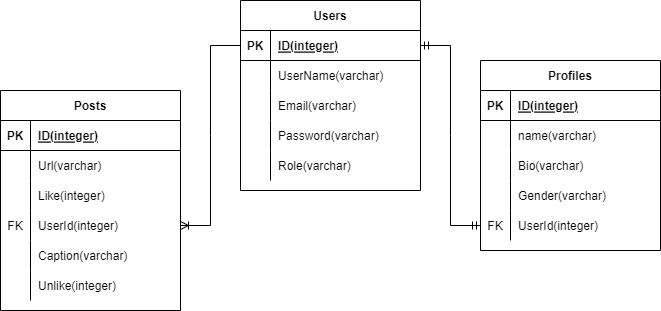

The diagram above was exported from draw.io. Its source (the exported page's mxGraphModel, read from the mxfile embedded in the PNG):
<mxGraphModel dx="868" dy="492" grid="1" gridSize="10" guides="1" tooltips="1" connect="1" arrows="1" fold="1" page="1" pageScale="1" pageWidth="850" pageHeight="1100" math="0" shadow="0">
  <root>
    <mxCell id="0" />
    <mxCell id="1" parent="0" />
    <mxCell id="kQPTN900OEuTRDKPGoci-14" value="Users" style="shape=table;startSize=30;container=1;collapsible=1;childLayout=tableLayout;fixedRows=1;rowLines=0;fontStyle=1;align=center;resizeLast=1;" vertex="1" parent="1">
      <mxGeometry x="760" y="700" width="180" height="190" as="geometry" />
    </mxCell>
    <mxCell id="kQPTN900OEuTRDKPGoci-15" value="" style="shape=tableRow;horizontal=0;startSize=0;swimlaneHead=0;swimlaneBody=0;fillColor=none;collapsible=0;dropTarget=0;points=[[0,0.5],[1,0.5]];portConstraint=eastwest;top=0;left=0;right=0;bottom=1;" vertex="1" parent="kQPTN900OEuTRDKPGoci-14">
      <mxGeometry y="30" width="180" height="30" as="geometry" />
    </mxCell>
    <mxCell id="kQPTN900OEuTRDKPGoci-16" value="PK" style="shape=partialRectangle;connectable=0;fillColor=none;top=0;left=0;bottom=0;right=0;fontStyle=1;overflow=hidden;" vertex="1" parent="kQPTN900OEuTRDKPGoci-15">
      <mxGeometry width="30" height="30" as="geometry">
        <mxRectangle width="30" height="30" as="alternateBounds" />
      </mxGeometry>
    </mxCell>
    <mxCell id="kQPTN900OEuTRDKPGoci-17" value="ID(integer)" style="shape=partialRectangle;connectable=0;fillColor=none;top=0;left=0;bottom=0;right=0;align=left;spacingLeft=6;fontStyle=5;overflow=hidden;" vertex="1" parent="kQPTN900OEuTRDKPGoci-15">
      <mxGeometry x="30" width="150" height="30" as="geometry">
        <mxRectangle width="150" height="30" as="alternateBounds" />
      </mxGeometry>
    </mxCell>
    <mxCell id="kQPTN900OEuTRDKPGoci-18" value="" style="shape=tableRow;horizontal=0;startSize=0;swimlaneHead=0;swimlaneBody=0;fillColor=none;collapsible=0;dropTarget=0;points=[[0,0.5],[1,0.5]];portConstraint=eastwest;top=0;left=0;right=0;bottom=0;" vertex="1" parent="kQPTN900OEuTRDKPGoci-14">
      <mxGeometry y="60" width="180" height="30" as="geometry" />
    </mxCell>
    <mxCell id="kQPTN900OEuTRDKPGoci-19" value="" style="shape=partialRectangle;connectable=0;fillColor=none;top=0;left=0;bottom=0;right=0;editable=1;overflow=hidden;" vertex="1" parent="kQPTN900OEuTRDKPGoci-18">
      <mxGeometry width="30" height="30" as="geometry">
        <mxRectangle width="30" height="30" as="alternateBounds" />
      </mxGeometry>
    </mxCell>
    <mxCell id="kQPTN900OEuTRDKPGoci-20" value="UserName(varchar)" style="shape=partialRectangle;connectable=0;fillColor=none;top=0;left=0;bottom=0;right=0;align=left;spacingLeft=6;overflow=hidden;" vertex="1" parent="kQPTN900OEuTRDKPGoci-18">
      <mxGeometry x="30" width="150" height="30" as="geometry">
        <mxRectangle width="150" height="30" as="alternateBounds" />
      </mxGeometry>
    </mxCell>
    <mxCell id="kQPTN900OEuTRDKPGoci-21" value="" style="shape=tableRow;horizontal=0;startSize=0;swimlaneHead=0;swimlaneBody=0;fillColor=none;collapsible=0;dropTarget=0;points=[[0,0.5],[1,0.5]];portConstraint=eastwest;top=0;left=0;right=0;bottom=0;" vertex="1" parent="kQPTN900OEuTRDKPGoci-14">
      <mxGeometry y="90" width="180" height="30" as="geometry" />
    </mxCell>
    <mxCell id="kQPTN900OEuTRDKPGoci-22" value="" style="shape=partialRectangle;connectable=0;fillColor=none;top=0;left=0;bottom=0;right=0;editable=1;overflow=hidden;" vertex="1" parent="kQPTN900OEuTRDKPGoci-21">
      <mxGeometry width="30" height="30" as="geometry">
        <mxRectangle width="30" height="30" as="alternateBounds" />
      </mxGeometry>
    </mxCell>
    <mxCell id="kQPTN900OEuTRDKPGoci-23" value="Email(varchar)" style="shape=partialRectangle;connectable=0;fillColor=none;top=0;left=0;bottom=0;right=0;align=left;spacingLeft=6;overflow=hidden;" vertex="1" parent="kQPTN900OEuTRDKPGoci-21">
      <mxGeometry x="30" width="150" height="30" as="geometry">
        <mxRectangle width="150" height="30" as="alternateBounds" />
      </mxGeometry>
    </mxCell>
    <mxCell id="kQPTN900OEuTRDKPGoci-24" value="" style="shape=tableRow;horizontal=0;startSize=0;swimlaneHead=0;swimlaneBody=0;fillColor=none;collapsible=0;dropTarget=0;points=[[0,0.5],[1,0.5]];portConstraint=eastwest;top=0;left=0;right=0;bottom=0;" vertex="1" parent="kQPTN900OEuTRDKPGoci-14">
      <mxGeometry y="120" width="180" height="30" as="geometry" />
    </mxCell>
    <mxCell id="kQPTN900OEuTRDKPGoci-25" value="" style="shape=partialRectangle;connectable=0;fillColor=none;top=0;left=0;bottom=0;right=0;editable=1;overflow=hidden;" vertex="1" parent="kQPTN900OEuTRDKPGoci-24">
      <mxGeometry width="30" height="30" as="geometry">
        <mxRectangle width="30" height="30" as="alternateBounds" />
      </mxGeometry>
    </mxCell>
    <mxCell id="kQPTN900OEuTRDKPGoci-26" value="Password(varchar)" style="shape=partialRectangle;connectable=0;fillColor=none;top=0;left=0;bottom=0;right=0;align=left;spacingLeft=6;overflow=hidden;" vertex="1" parent="kQPTN900OEuTRDKPGoci-24">
      <mxGeometry x="30" width="150" height="30" as="geometry">
        <mxRectangle width="150" height="30" as="alternateBounds" />
      </mxGeometry>
    </mxCell>
    <mxCell id="kQPTN900OEuTRDKPGoci-27" value="" style="shape=tableRow;horizontal=0;startSize=0;swimlaneHead=0;swimlaneBody=0;fillColor=none;collapsible=0;dropTarget=0;points=[[0,0.5],[1,0.5]];portConstraint=eastwest;top=0;left=0;right=0;bottom=0;" vertex="1" parent="kQPTN900OEuTRDKPGoci-14">
      <mxGeometry y="150" width="180" height="30" as="geometry" />
    </mxCell>
    <mxCell id="kQPTN900OEuTRDKPGoci-28" value="" style="shape=partialRectangle;connectable=0;fillColor=none;top=0;left=0;bottom=0;right=0;editable=1;overflow=hidden;" vertex="1" parent="kQPTN900OEuTRDKPGoci-27">
      <mxGeometry width="30" height="30" as="geometry">
        <mxRectangle width="30" height="30" as="alternateBounds" />
      </mxGeometry>
    </mxCell>
    <mxCell id="kQPTN900OEuTRDKPGoci-29" value="Role(varchar)" style="shape=partialRectangle;connectable=0;fillColor=none;top=0;left=0;bottom=0;right=0;align=left;spacingLeft=6;overflow=hidden;" vertex="1" parent="kQPTN900OEuTRDKPGoci-27">
      <mxGeometry x="30" width="150" height="30" as="geometry">
        <mxRectangle width="150" height="30" as="alternateBounds" />
      </mxGeometry>
    </mxCell>
    <mxCell id="kQPTN900OEuTRDKPGoci-30" value="Posts" style="shape=table;startSize=30;container=1;collapsible=1;childLayout=tableLayout;fixedRows=1;rowLines=0;fontStyle=1;align=center;resizeLast=1;" vertex="1" parent="1">
      <mxGeometry x="520" y="790" width="180" height="220" as="geometry" />
    </mxCell>
    <mxCell id="kQPTN900OEuTRDKPGoci-31" value="" style="shape=tableRow;horizontal=0;startSize=0;swimlaneHead=0;swimlaneBody=0;fillColor=none;collapsible=0;dropTarget=0;points=[[0,0.5],[1,0.5]];portConstraint=eastwest;top=0;left=0;right=0;bottom=1;" vertex="1" parent="kQPTN900OEuTRDKPGoci-30">
      <mxGeometry y="30" width="180" height="30" as="geometry" />
    </mxCell>
    <mxCell id="kQPTN900OEuTRDKPGoci-32" value="PK" style="shape=partialRectangle;connectable=0;fillColor=none;top=0;left=0;bottom=0;right=0;fontStyle=1;overflow=hidden;" vertex="1" parent="kQPTN900OEuTRDKPGoci-31">
      <mxGeometry width="30" height="30" as="geometry">
        <mxRectangle width="30" height="30" as="alternateBounds" />
      </mxGeometry>
    </mxCell>
    <mxCell id="kQPTN900OEuTRDKPGoci-33" value="ID(integer)" style="shape=partialRectangle;connectable=0;fillColor=none;top=0;left=0;bottom=0;right=0;align=left;spacingLeft=6;fontStyle=5;overflow=hidden;" vertex="1" parent="kQPTN900OEuTRDKPGoci-31">
      <mxGeometry x="30" width="150" height="30" as="geometry">
        <mxRectangle width="150" height="30" as="alternateBounds" />
      </mxGeometry>
    </mxCell>
    <mxCell id="kQPTN900OEuTRDKPGoci-34" value="" style="shape=tableRow;horizontal=0;startSize=0;swimlaneHead=0;swimlaneBody=0;fillColor=none;collapsible=0;dropTarget=0;points=[[0,0.5],[1,0.5]];portConstraint=eastwest;top=0;left=0;right=0;bottom=0;" vertex="1" parent="kQPTN900OEuTRDKPGoci-30">
      <mxGeometry y="60" width="180" height="30" as="geometry" />
    </mxCell>
    <mxCell id="kQPTN900OEuTRDKPGoci-35" value="" style="shape=partialRectangle;connectable=0;fillColor=none;top=0;left=0;bottom=0;right=0;editable=1;overflow=hidden;" vertex="1" parent="kQPTN900OEuTRDKPGoci-34">
      <mxGeometry width="30" height="30" as="geometry">
        <mxRectangle width="30" height="30" as="alternateBounds" />
      </mxGeometry>
    </mxCell>
    <mxCell id="kQPTN900OEuTRDKPGoci-36" value="Url(varchar)" style="shape=partialRectangle;connectable=0;fillColor=none;top=0;left=0;bottom=0;right=0;align=left;spacingLeft=6;overflow=hidden;" vertex="1" parent="kQPTN900OEuTRDKPGoci-34">
      <mxGeometry x="30" width="150" height="30" as="geometry">
        <mxRectangle width="150" height="30" as="alternateBounds" />
      </mxGeometry>
    </mxCell>
    <mxCell id="kQPTN900OEuTRDKPGoci-37" value="" style="shape=tableRow;horizontal=0;startSize=0;swimlaneHead=0;swimlaneBody=0;fillColor=none;collapsible=0;dropTarget=0;points=[[0,0.5],[1,0.5]];portConstraint=eastwest;top=0;left=0;right=0;bottom=0;" vertex="1" parent="kQPTN900OEuTRDKPGoci-30">
      <mxGeometry y="90" width="180" height="30" as="geometry" />
    </mxCell>
    <mxCell id="kQPTN900OEuTRDKPGoci-38" value="" style="shape=partialRectangle;connectable=0;fillColor=none;top=0;left=0;bottom=0;right=0;editable=1;overflow=hidden;" vertex="1" parent="kQPTN900OEuTRDKPGoci-37">
      <mxGeometry width="30" height="30" as="geometry">
        <mxRectangle width="30" height="30" as="alternateBounds" />
      </mxGeometry>
    </mxCell>
    <mxCell id="kQPTN900OEuTRDKPGoci-39" value="Like(integer)" style="shape=partialRectangle;connectable=0;fillColor=none;top=0;left=0;bottom=0;right=0;align=left;spacingLeft=6;overflow=hidden;" vertex="1" parent="kQPTN900OEuTRDKPGoci-37">
      <mxGeometry x="30" width="150" height="30" as="geometry">
        <mxRectangle width="150" height="30" as="alternateBounds" />
      </mxGeometry>
    </mxCell>
    <mxCell id="kQPTN900OEuTRDKPGoci-40" value="" style="shape=tableRow;horizontal=0;startSize=0;swimlaneHead=0;swimlaneBody=0;fillColor=none;collapsible=0;dropTarget=0;points=[[0,0.5],[1,0.5]];portConstraint=eastwest;top=0;left=0;right=0;bottom=0;" vertex="1" parent="kQPTN900OEuTRDKPGoci-30">
      <mxGeometry y="120" width="180" height="30" as="geometry" />
    </mxCell>
    <mxCell id="kQPTN900OEuTRDKPGoci-41" value="FK" style="shape=partialRectangle;connectable=0;fillColor=none;top=0;left=0;bottom=0;right=0;editable=1;overflow=hidden;" vertex="1" parent="kQPTN900OEuTRDKPGoci-40">
      <mxGeometry width="30" height="30" as="geometry">
        <mxRectangle width="30" height="30" as="alternateBounds" />
      </mxGeometry>
    </mxCell>
    <mxCell id="kQPTN900OEuTRDKPGoci-42" value="UserId(integer)" style="shape=partialRectangle;connectable=0;fillColor=none;top=0;left=0;bottom=0;right=0;align=left;spacingLeft=6;overflow=hidden;" vertex="1" parent="kQPTN900OEuTRDKPGoci-40">
      <mxGeometry x="30" width="150" height="30" as="geometry">
        <mxRectangle width="150" height="30" as="alternateBounds" />
      </mxGeometry>
    </mxCell>
    <mxCell id="kQPTN900OEuTRDKPGoci-43" value="" style="shape=tableRow;horizontal=0;startSize=0;swimlaneHead=0;swimlaneBody=0;fillColor=none;collapsible=0;dropTarget=0;points=[[0,0.5],[1,0.5]];portConstraint=eastwest;top=0;left=0;right=0;bottom=0;" vertex="1" parent="kQPTN900OEuTRDKPGoci-30">
      <mxGeometry y="150" width="180" height="30" as="geometry" />
    </mxCell>
    <mxCell id="kQPTN900OEuTRDKPGoci-44" value="" style="shape=partialRectangle;connectable=0;fillColor=none;top=0;left=0;bottom=0;right=0;editable=1;overflow=hidden;" vertex="1" parent="kQPTN900OEuTRDKPGoci-43">
      <mxGeometry width="30" height="30" as="geometry">
        <mxRectangle width="30" height="30" as="alternateBounds" />
      </mxGeometry>
    </mxCell>
    <mxCell id="kQPTN900OEuTRDKPGoci-45" value="Caption(varchar)" style="shape=partialRectangle;connectable=0;fillColor=none;top=0;left=0;bottom=0;right=0;align=left;spacingLeft=6;overflow=hidden;" vertex="1" parent="kQPTN900OEuTRDKPGoci-43">
      <mxGeometry x="30" width="150" height="30" as="geometry">
        <mxRectangle width="150" height="30" as="alternateBounds" />
      </mxGeometry>
    </mxCell>
    <mxCell id="kQPTN900OEuTRDKPGoci-64" value="" style="shape=tableRow;horizontal=0;startSize=0;swimlaneHead=0;swimlaneBody=0;fillColor=none;collapsible=0;dropTarget=0;points=[[0,0.5],[1,0.5]];portConstraint=eastwest;top=0;left=0;right=0;bottom=0;" vertex="1" parent="kQPTN900OEuTRDKPGoci-30">
      <mxGeometry y="180" width="180" height="30" as="geometry" />
    </mxCell>
    <mxCell id="kQPTN900OEuTRDKPGoci-65" value="" style="shape=partialRectangle;connectable=0;fillColor=none;top=0;left=0;bottom=0;right=0;editable=1;overflow=hidden;" vertex="1" parent="kQPTN900OEuTRDKPGoci-64">
      <mxGeometry width="30" height="30" as="geometry">
        <mxRectangle width="30" height="30" as="alternateBounds" />
      </mxGeometry>
    </mxCell>
    <mxCell id="kQPTN900OEuTRDKPGoci-66" value="Unlike(integer)" style="shape=partialRectangle;connectable=0;fillColor=none;top=0;left=0;bottom=0;right=0;align=left;spacingLeft=6;overflow=hidden;" vertex="1" parent="kQPTN900OEuTRDKPGoci-64">
      <mxGeometry x="30" width="150" height="30" as="geometry">
        <mxRectangle width="150" height="30" as="alternateBounds" />
      </mxGeometry>
    </mxCell>
    <mxCell id="kQPTN900OEuTRDKPGoci-46" value="Profiles" style="shape=table;startSize=30;container=1;collapsible=1;childLayout=tableLayout;fixedRows=1;rowLines=0;fontStyle=1;align=center;resizeLast=1;" vertex="1" parent="1">
      <mxGeometry x="1000" y="760" width="180" height="190" as="geometry" />
    </mxCell>
    <mxCell id="kQPTN900OEuTRDKPGoci-47" value="" style="shape=tableRow;horizontal=0;startSize=0;swimlaneHead=0;swimlaneBody=0;fillColor=none;collapsible=0;dropTarget=0;points=[[0,0.5],[1,0.5]];portConstraint=eastwest;top=0;left=0;right=0;bottom=1;" vertex="1" parent="kQPTN900OEuTRDKPGoci-46">
      <mxGeometry y="30" width="180" height="30" as="geometry" />
    </mxCell>
    <mxCell id="kQPTN900OEuTRDKPGoci-48" value="PK" style="shape=partialRectangle;connectable=0;fillColor=none;top=0;left=0;bottom=0;right=0;fontStyle=1;overflow=hidden;" vertex="1" parent="kQPTN900OEuTRDKPGoci-47">
      <mxGeometry width="30" height="30" as="geometry">
        <mxRectangle width="30" height="30" as="alternateBounds" />
      </mxGeometry>
    </mxCell>
    <mxCell id="kQPTN900OEuTRDKPGoci-49" value="ID(integer)" style="shape=partialRectangle;connectable=0;fillColor=none;top=0;left=0;bottom=0;right=0;align=left;spacingLeft=6;fontStyle=5;overflow=hidden;" vertex="1" parent="kQPTN900OEuTRDKPGoci-47">
      <mxGeometry x="30" width="150" height="30" as="geometry">
        <mxRectangle width="150" height="30" as="alternateBounds" />
      </mxGeometry>
    </mxCell>
    <mxCell id="kQPTN900OEuTRDKPGoci-50" value="" style="shape=tableRow;horizontal=0;startSize=0;swimlaneHead=0;swimlaneBody=0;fillColor=none;collapsible=0;dropTarget=0;points=[[0,0.5],[1,0.5]];portConstraint=eastwest;top=0;left=0;right=0;bottom=0;" vertex="1" parent="kQPTN900OEuTRDKPGoci-46">
      <mxGeometry y="60" width="180" height="30" as="geometry" />
    </mxCell>
    <mxCell id="kQPTN900OEuTRDKPGoci-51" value="" style="shape=partialRectangle;connectable=0;fillColor=none;top=0;left=0;bottom=0;right=0;editable=1;overflow=hidden;" vertex="1" parent="kQPTN900OEuTRDKPGoci-50">
      <mxGeometry width="30" height="30" as="geometry">
        <mxRectangle width="30" height="30" as="alternateBounds" />
      </mxGeometry>
    </mxCell>
    <mxCell id="kQPTN900OEuTRDKPGoci-52" value="name(varchar)" style="shape=partialRectangle;connectable=0;fillColor=none;top=0;left=0;bottom=0;right=0;align=left;spacingLeft=6;overflow=hidden;" vertex="1" parent="kQPTN900OEuTRDKPGoci-50">
      <mxGeometry x="30" width="150" height="30" as="geometry">
        <mxRectangle width="150" height="30" as="alternateBounds" />
      </mxGeometry>
    </mxCell>
    <mxCell id="kQPTN900OEuTRDKPGoci-53" value="" style="shape=tableRow;horizontal=0;startSize=0;swimlaneHead=0;swimlaneBody=0;fillColor=none;collapsible=0;dropTarget=0;points=[[0,0.5],[1,0.5]];portConstraint=eastwest;top=0;left=0;right=0;bottom=0;" vertex="1" parent="kQPTN900OEuTRDKPGoci-46">
      <mxGeometry y="90" width="180" height="30" as="geometry" />
    </mxCell>
    <mxCell id="kQPTN900OEuTRDKPGoci-54" value="" style="shape=partialRectangle;connectable=0;fillColor=none;top=0;left=0;bottom=0;right=0;editable=1;overflow=hidden;" vertex="1" parent="kQPTN900OEuTRDKPGoci-53">
      <mxGeometry width="30" height="30" as="geometry">
        <mxRectangle width="30" height="30" as="alternateBounds" />
      </mxGeometry>
    </mxCell>
    <mxCell id="kQPTN900OEuTRDKPGoci-55" value="Bio(varchar)" style="shape=partialRectangle;connectable=0;fillColor=none;top=0;left=0;bottom=0;right=0;align=left;spacingLeft=6;overflow=hidden;" vertex="1" parent="kQPTN900OEuTRDKPGoci-53">
      <mxGeometry x="30" width="150" height="30" as="geometry">
        <mxRectangle width="150" height="30" as="alternateBounds" />
      </mxGeometry>
    </mxCell>
    <mxCell id="kQPTN900OEuTRDKPGoci-56" value="" style="shape=tableRow;horizontal=0;startSize=0;swimlaneHead=0;swimlaneBody=0;fillColor=none;collapsible=0;dropTarget=0;points=[[0,0.5],[1,0.5]];portConstraint=eastwest;top=0;left=0;right=0;bottom=0;" vertex="1" parent="kQPTN900OEuTRDKPGoci-46">
      <mxGeometry y="120" width="180" height="30" as="geometry" />
    </mxCell>
    <mxCell id="kQPTN900OEuTRDKPGoci-57" value="" style="shape=partialRectangle;connectable=0;fillColor=none;top=0;left=0;bottom=0;right=0;editable=1;overflow=hidden;" vertex="1" parent="kQPTN900OEuTRDKPGoci-56">
      <mxGeometry width="30" height="30" as="geometry">
        <mxRectangle width="30" height="30" as="alternateBounds" />
      </mxGeometry>
    </mxCell>
    <mxCell id="kQPTN900OEuTRDKPGoci-58" value="Gender(varchar)" style="shape=partialRectangle;connectable=0;fillColor=none;top=0;left=0;bottom=0;right=0;align=left;spacingLeft=6;overflow=hidden;" vertex="1" parent="kQPTN900OEuTRDKPGoci-56">
      <mxGeometry x="30" width="150" height="30" as="geometry">
        <mxRectangle width="150" height="30" as="alternateBounds" />
      </mxGeometry>
    </mxCell>
    <mxCell id="kQPTN900OEuTRDKPGoci-59" value="" style="shape=tableRow;horizontal=0;startSize=0;swimlaneHead=0;swimlaneBody=0;fillColor=none;collapsible=0;dropTarget=0;points=[[0,0.5],[1,0.5]];portConstraint=eastwest;top=0;left=0;right=0;bottom=0;" vertex="1" parent="kQPTN900OEuTRDKPGoci-46">
      <mxGeometry y="150" width="180" height="30" as="geometry" />
    </mxCell>
    <mxCell id="kQPTN900OEuTRDKPGoci-60" value="FK" style="shape=partialRectangle;connectable=0;fillColor=none;top=0;left=0;bottom=0;right=0;editable=1;overflow=hidden;" vertex="1" parent="kQPTN900OEuTRDKPGoci-59">
      <mxGeometry width="30" height="30" as="geometry">
        <mxRectangle width="30" height="30" as="alternateBounds" />
      </mxGeometry>
    </mxCell>
    <mxCell id="kQPTN900OEuTRDKPGoci-61" value="UserId(integer)" style="shape=partialRectangle;connectable=0;fillColor=none;top=0;left=0;bottom=0;right=0;align=left;spacingLeft=6;overflow=hidden;" vertex="1" parent="kQPTN900OEuTRDKPGoci-59">
      <mxGeometry x="30" width="150" height="30" as="geometry">
        <mxRectangle width="150" height="30" as="alternateBounds" />
      </mxGeometry>
    </mxCell>
    <mxCell id="kQPTN900OEuTRDKPGoci-62" value="" style="edgeStyle=entityRelationEdgeStyle;fontSize=12;html=1;endArrow=ERmandOne;startArrow=ERmandOne;rounded=0;entryX=0;entryY=0.5;entryDx=0;entryDy=0;" edge="1" parent="1" source="kQPTN900OEuTRDKPGoci-15" target="kQPTN900OEuTRDKPGoci-59">
      <mxGeometry width="100" height="100" relative="1" as="geometry">
        <mxPoint x="840" y="970" as="sourcePoint" />
        <mxPoint x="940" y="870" as="targetPoint" />
      </mxGeometry>
    </mxCell>
    <mxCell id="kQPTN900OEuTRDKPGoci-63" value="" style="edgeStyle=entityRelationEdgeStyle;fontSize=12;html=1;endArrow=none;rounded=0;startArrow=ERoneToMany;startFill=0;endFill=0;entryX=0;entryY=0.5;entryDx=0;entryDy=0;exitX=1;exitY=0.5;exitDx=0;exitDy=0;" edge="1" parent="1" source="kQPTN900OEuTRDKPGoci-40" target="kQPTN900OEuTRDKPGoci-15">
      <mxGeometry width="100" height="100" relative="1" as="geometry">
        <mxPoint x="740" y="1040" as="sourcePoint" />
        <mxPoint x="840" y="940" as="targetPoint" />
      </mxGeometry>
    </mxCell>
  </root>
</mxGraphModel>